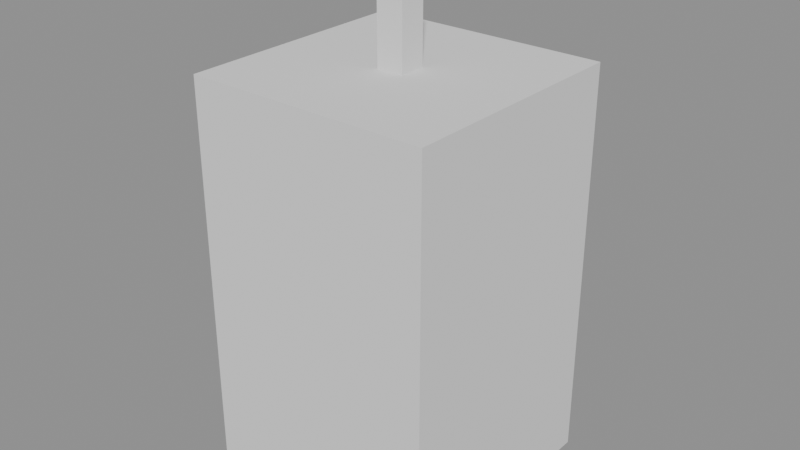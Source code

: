 # Source: lib_prop_lantern.blend  (saved by Blender 5.2.45; exported with 4.5.12 LTS)
import bpy
from mathutils import Matrix  # noqa: F401  (used for matrix-valued properties, if any)

bpy.ops.wm.read_factory_settings(use_empty=True)
scene = bpy.context.scene
scene.name = 'Scene'

# ---- meshes
me_cube = bpy.data.meshes.new('Cube')
me_cube.from_pydata([(-0.09, -0.09, 0.0), (-0.09, -0.09, 0.3), (-0.09, 0.09, 0.0), (-0.09, 0.09, 0.3), (0.09, -0.09, 0.0), (0.09, -0.09, 0.3), (0.09, 0.09, 0.0), (0.09, 0.09, 0.3)], [], [(0, 1, 3, 2), (2, 3, 7, 6), (6, 7, 5, 4), (4, 5, 1, 0), (2, 6, 4, 0), (7, 3, 1, 5)])
_uv = me_cube.uv_layers.new(name='UVMap')
_uv.uv.foreach_set('vector', [0.375, 0.0, 0.625, 0.0, 0.625, 0.25, 0.375, 0.25, 0.375, 0.25, 0.625, 0.25, 0.625, 0.5, 0.375, 0.5, 0.375, 0.5, 0.625, 0.5, 0.625, 0.75, 0.375, 0.75, 0.375, 0.75, 0.625, 0.75, 0.625, 1.0, 0.375, 1.0, 0.125, 0.5, 0.375, 0.5, 0.375, 0.75, 0.125, 0.75, 0.625, 0.5, 0.875, 0.5, 0.875, 0.75, 0.625, 0.75])
me_cube.update()
me_cube_001 = bpy.data.meshes.new('Cube.001')
me_cube_001.from_pydata([(-0.01, -0.01, 0.3), (-0.01, -0.01, 0.38), (-0.01, 0.01, 0.3), (-0.01, 0.01, 0.38), (0.01, -0.01, 0.3), (0.01, -0.01, 0.38), (0.01, 0.01, 0.3), (0.01, 0.01, 0.38)], [], [(0, 1, 3, 2), (2, 3, 7, 6), (6, 7, 5, 4), (4, 5, 1, 0), (2, 6, 4, 0), (7, 3, 1, 5)])
_uv = me_cube_001.uv_layers.new(name='UVMap')
_uv.uv.foreach_set('vector', [0.375, 0.0, 0.625, 0.0, 0.625, 0.25, 0.375, 0.25, 0.375, 0.25, 0.625, 0.25, 0.625, 0.5, 0.375, 0.5, 0.375, 0.5, 0.625, 0.5, 0.625, 0.75, 0.375, 0.75, 0.375, 0.75, 0.625, 0.75, 0.625, 1.0, 0.375, 1.0, 0.125, 0.5, 0.375, 0.5, 0.375, 0.75, 0.125, 0.75, 0.625, 0.5, 0.875, 0.5, 0.875, 0.75, 0.625, 0.75])
me_cube_001.update()

# ---- objects
ob_lantern = bpy.data.objects.new('lantern', me_cube)
ob_handle = bpy.data.objects.new('handle', me_cube_001)

# ---- transforms, parenting, visibility, modifiers, constraints
ob_lantern.location = (0.0, 0.0, 0.0)
ob_handle.location = (0.0, 0.0, 0.0)

# ---- collection membership
scene.collection.objects.link(ob_lantern)
scene.collection.objects.link(ob_handle)

# ---- scene / render settings (as saved in the file)
scene.frame_start = 1; scene.frame_end = 250; scene.frame_set(1)
scene.render.engine = 'BLENDER_EEVEE_NEXT'
scene.render.bake_bias = 0.0
scene.render.bake_samples = 0
scene.render.compositor_device = 'GPU'
scene.eevee.use_volume_custom_range = False
scene.eevee.fast_gi_thickness_near = 0.1
scene.eevee.fast_gi_thickness_far = 0.0
scene.eevee.ray_tracing_options.screen_trace_thickness = 0.1
bpy.context.view_layer.update()

# ---- added for rendering (the .blend has no active camera and no usable light): camera, sun + grey world if the file has none
cam_auto = bpy.data.cameras.new('AutoCamera')
cam_auto.lens = 50.0
cam_auto.sensor_width = 36.0
cam_auto.clip_end = 1000.0
ob_auto_camera = bpy.data.objects.new('AutoCamera', cam_auto)
scene.collection.objects.link(ob_auto_camera)
ob_auto_camera.location = (0.423183, -0.507819, 0.528546)
ob_auto_camera.rotation_euler = (1.09748, -7.21219e-08, 0.694738)
scene.camera = ob_auto_camera
light_auto_sun = bpy.data.lights.new('AutoSun', 'SUN')
light_auto_sun.energy = 3.0
light_auto_sun.angle = 0.0523599
ob_auto_sun = bpy.data.objects.new('AutoSun', light_auto_sun)
scene.collection.objects.link(ob_auto_sun)
ob_auto_sun.rotation_euler = (0.872665, 0.174533, 0.523599)
if scene.world is None:
    world_auto = bpy.data.worlds.new('AutoWorld')
    world_auto.color = (0.3, 0.3, 0.3)
    scene.world = world_auto
bpy.context.view_layer.update()
